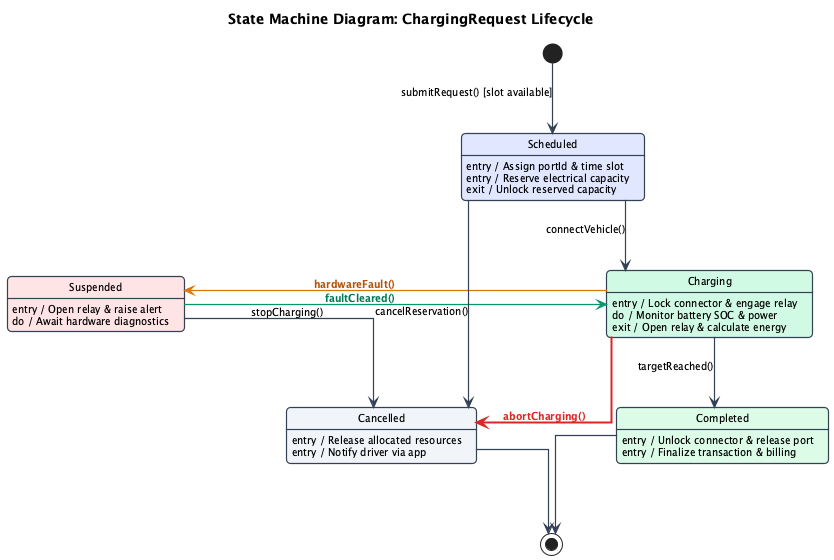

The diagram above was rendered by PlantUML. Its source (embedded in the PNG):
@startuml STM_ChargingRequest_Lifecycle
skinparam style strictuml
skinparam defaultFontName sans-serif
skinparam roundCorner 8
skinparam shadowing false
skinparam linetype ortho
skinparam nodesep 140
skinparam ranksep 70

skinparam state {
  BorderColor #334155
  BorderThickness 1.2
  ArrowColor #334155
  ArrowThickness 1.2
  FontSize 12
  BackgroundColor #F8FAFC
  AttributeFontSize 10
}
skinparam ArrowFontSize 10

title State Machine Diagram: ChargingRequest Lifecycle

' ========================================================
' TRỤC CHÍNH (TIẾN TRÌNH PHÁT TRIỂN TIẾP - ĐI THẲNG XUỐNG)
' ========================================================
state "Scheduled" as Scheduled #E0E7FF {
  Scheduled : entry / Assign portId & time slot
  Scheduled : entry / Reserve electrical capacity
  Scheduled : exit / Unlock reserved capacity
}

state "Charging" as Charging #D1FAE5 {
  Charging : entry / Lock connector & engage relay
  Charging : do / Monitor battery SOC & power
  Charging : exit / Open relay & calculate energy
}

state "Completed" as Completed #DCFCE7 {
  Completed : entry / Unlock connector & release port
  Completed : entry / Finalize transaction & billing
}

' ========================================================
' NHÁNH RẼ NGANG (TRƯỜNG HỢP NEGATIVE / NGOẠI LỆ)
' ========================================================
state "Suspended" as Suspended #FFE4E6 {
  Suspended : entry / Open relay & raise alert
  Suspended : do / Await hardware diagnostics
}

state "Cancelled" as Cancelled #F1F5F9 {
  Cancelled : entry / Release allocated resources
  Cancelled : entry / Notify driver via app
}

' 1. CỘT TRUNG TÂM: TIẾN TRÌNH CHÍNH (ĐI XUỐNG THẲNG ĐỨNG)
[*] -down-> Scheduled : submitRequest() [slot available]

Scheduled -down-> Charging : connectVehicle()

Charging -down-> Completed : targetReached()

Completed -down-> [*]

' 2. RẼ NGANG: CÁC TRƯỜNG HỢP NEGATIVE
Charging -left[#D97706]-> Suspended : <font color="#B45309"><b>hardwareFault()</b></font>
Suspended -right[#059669]-> Charging : <font color="#047857"><b>faultCleared()</b></font>
Suspended -down-> Cancelled : stopCharging()

Scheduled -right-> Cancelled : cancelReservation()

Charging -right[#DC2626,bold]-> Cancelled : <font color="#DC2626"><b>abortCharging()</b></font>

Cancelled -down-> [*]

@enduml